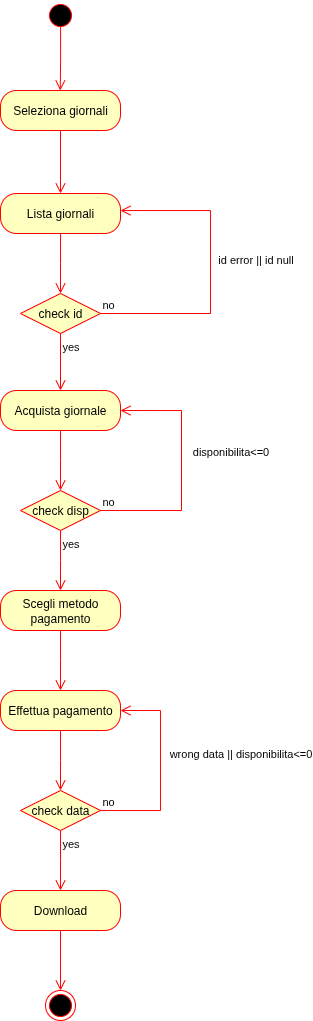

The diagram above was exported from draw.io. Its source (the exported page's mxGraphModel, read from the mxfile embedded in the PNG):
<mxGraphModel dx="821" dy="541" grid="1" gridSize="10" guides="1" tooltips="1" connect="1" arrows="1" fold="1" page="1" pageScale="1" pageWidth="1169" pageHeight="826" background="none" math="0" shadow="0">
  <root>
    <mxCell id="0" />
    <mxCell id="1" parent="0" />
    <mxCell id="KavA25BuIUJCArry6VBv-41" value="" style="ellipse;html=1;shape=startState;fillColor=#000000;strokeColor=#ff0000;" vertex="1" parent="1">
      <mxGeometry x="375" y="120" width="30" height="30" as="geometry" />
    </mxCell>
    <mxCell id="KavA25BuIUJCArry6VBv-42" value="" style="edgeStyle=orthogonalEdgeStyle;html=1;verticalAlign=bottom;endArrow=open;endSize=8;strokeColor=#ff0000;rounded=0;exitX=0.503;exitY=0.875;exitDx=0;exitDy=0;exitPerimeter=0;" edge="1" source="KavA25BuIUJCArry6VBv-41" parent="1">
      <mxGeometry relative="1" as="geometry">
        <mxPoint x="389.74" y="210" as="targetPoint" />
        <mxPoint x="389.74" y="150" as="sourcePoint" />
      </mxGeometry>
    </mxCell>
    <mxCell id="KavA25BuIUJCArry6VBv-43" value="Seleziona giornali" style="rounded=1;whiteSpace=wrap;html=1;arcSize=40;fontColor=#000000;fillColor=#ffffc0;strokeColor=#ff0000;" vertex="1" parent="1">
      <mxGeometry x="330" y="210" width="120" height="40" as="geometry" />
    </mxCell>
    <mxCell id="KavA25BuIUJCArry6VBv-44" value="" style="edgeStyle=orthogonalEdgeStyle;html=1;verticalAlign=bottom;endArrow=open;endSize=8;strokeColor=#ff0000;rounded=0;entryX=0.5;entryY=0;entryDx=0;entryDy=0;" edge="1" source="KavA25BuIUJCArry6VBv-43" parent="1" target="KavA25BuIUJCArry6VBv-45">
      <mxGeometry relative="1" as="geometry">
        <mxPoint x="390" y="310" as="targetPoint" />
      </mxGeometry>
    </mxCell>
    <mxCell id="KavA25BuIUJCArry6VBv-45" value="Lista giornali" style="rounded=1;whiteSpace=wrap;html=1;arcSize=40;fontColor=#000000;fillColor=#ffffc0;strokeColor=#ff0000;" vertex="1" parent="1">
      <mxGeometry x="330" y="313" width="120" height="40" as="geometry" />
    </mxCell>
    <mxCell id="KavA25BuIUJCArry6VBv-46" value="" style="edgeStyle=orthogonalEdgeStyle;html=1;verticalAlign=bottom;endArrow=open;endSize=8;strokeColor=#ff0000;rounded=0;" edge="1" source="KavA25BuIUJCArry6VBv-45" parent="1">
      <mxGeometry relative="1" as="geometry">
        <mxPoint x="390" y="413" as="targetPoint" />
      </mxGeometry>
    </mxCell>
    <mxCell id="KavA25BuIUJCArry6VBv-47" value="check id" style="rhombus;whiteSpace=wrap;html=1;fontColor=#000000;fillColor=#ffffc0;strokeColor=#ff0000;" vertex="1" parent="1">
      <mxGeometry x="350" y="413" width="80" height="40" as="geometry" />
    </mxCell>
    <mxCell id="KavA25BuIUJCArry6VBv-48" value="no" style="edgeStyle=orthogonalEdgeStyle;html=1;align=left;verticalAlign=bottom;endArrow=open;endSize=8;strokeColor=#ff0000;rounded=0;" edge="1" source="KavA25BuIUJCArry6VBv-47" parent="1" target="KavA25BuIUJCArry6VBv-45">
      <mxGeometry x="-1" relative="1" as="geometry">
        <mxPoint x="530" y="330" as="targetPoint" />
        <Array as="points">
          <mxPoint x="540" y="433" />
          <mxPoint x="540" y="330" />
        </Array>
      </mxGeometry>
    </mxCell>
    <mxCell id="KavA25BuIUJCArry6VBv-50" value="id error || id null" style="edgeLabel;html=1;align=center;verticalAlign=middle;resizable=0;points=[];" vertex="1" connectable="0" parent="KavA25BuIUJCArry6VBv-48">
      <mxGeometry x="0.0831" y="-2" relative="1" as="geometry">
        <mxPoint x="43" as="offset" />
      </mxGeometry>
    </mxCell>
    <mxCell id="KavA25BuIUJCArry6VBv-49" value="yes" style="edgeStyle=orthogonalEdgeStyle;html=1;align=left;verticalAlign=top;endArrow=open;endSize=8;strokeColor=#ff0000;rounded=0;entryX=0.5;entryY=0;entryDx=0;entryDy=0;" edge="1" source="KavA25BuIUJCArry6VBv-47" parent="1" target="KavA25BuIUJCArry6VBv-51">
      <mxGeometry x="-1" relative="1" as="geometry">
        <mxPoint x="390" y="513" as="targetPoint" />
      </mxGeometry>
    </mxCell>
    <mxCell id="KavA25BuIUJCArry6VBv-51" value="Acquista giornale" style="rounded=1;whiteSpace=wrap;html=1;arcSize=40;fontColor=#000000;fillColor=#ffffc0;strokeColor=#ff0000;" vertex="1" parent="1">
      <mxGeometry x="330" y="510" width="120" height="40" as="geometry" />
    </mxCell>
    <mxCell id="KavA25BuIUJCArry6VBv-52" value="" style="edgeStyle=orthogonalEdgeStyle;html=1;verticalAlign=bottom;endArrow=open;endSize=8;strokeColor=#ff0000;rounded=0;" edge="1" source="KavA25BuIUJCArry6VBv-51" parent="1">
      <mxGeometry relative="1" as="geometry">
        <mxPoint x="390" y="610" as="targetPoint" />
      </mxGeometry>
    </mxCell>
    <mxCell id="KavA25BuIUJCArry6VBv-53" value="check disp" style="rhombus;whiteSpace=wrap;html=1;fontColor=#000000;fillColor=#ffffc0;strokeColor=#ff0000;" vertex="1" parent="1">
      <mxGeometry x="350" y="610" width="80" height="40" as="geometry" />
    </mxCell>
    <mxCell id="KavA25BuIUJCArry6VBv-54" value="no" style="edgeStyle=orthogonalEdgeStyle;html=1;align=left;verticalAlign=bottom;endArrow=open;endSize=8;strokeColor=#ff0000;rounded=0;entryX=1;entryY=0.5;entryDx=0;entryDy=0;" edge="1" source="KavA25BuIUJCArry6VBv-53" parent="1" target="KavA25BuIUJCArry6VBv-51">
      <mxGeometry x="-1" relative="1" as="geometry">
        <mxPoint x="510" y="530" as="targetPoint" />
        <Array as="points">
          <mxPoint x="511" y="630" />
          <mxPoint x="511" y="530" />
        </Array>
      </mxGeometry>
    </mxCell>
    <mxCell id="KavA25BuIUJCArry6VBv-56" value="disponibilita&amp;lt;=0" style="edgeLabel;html=1;align=center;verticalAlign=middle;resizable=0;points=[];" vertex="1" connectable="0" parent="KavA25BuIUJCArry6VBv-54">
      <mxGeometry x="0.0963" y="-2" relative="1" as="geometry">
        <mxPoint x="47" y="-8" as="offset" />
      </mxGeometry>
    </mxCell>
    <mxCell id="KavA25BuIUJCArry6VBv-55" value="yes" style="edgeStyle=orthogonalEdgeStyle;html=1;align=left;verticalAlign=top;endArrow=open;endSize=8;strokeColor=#ff0000;rounded=0;" edge="1" source="KavA25BuIUJCArry6VBv-53" parent="1">
      <mxGeometry x="-1" relative="1" as="geometry">
        <mxPoint x="390" y="710" as="targetPoint" />
      </mxGeometry>
    </mxCell>
    <mxCell id="KavA25BuIUJCArry6VBv-60" value="Scegli metodo pagamento" style="rounded=1;whiteSpace=wrap;html=1;arcSize=40;fontColor=#000000;fillColor=#ffffc0;strokeColor=#ff0000;" vertex="1" parent="1">
      <mxGeometry x="330" y="710" width="120" height="40" as="geometry" />
    </mxCell>
    <mxCell id="KavA25BuIUJCArry6VBv-61" value="" style="edgeStyle=orthogonalEdgeStyle;html=1;verticalAlign=bottom;endArrow=open;endSize=8;strokeColor=#ff0000;rounded=0;" edge="1" source="KavA25BuIUJCArry6VBv-60" parent="1">
      <mxGeometry relative="1" as="geometry">
        <mxPoint x="390" y="810" as="targetPoint" />
      </mxGeometry>
    </mxCell>
    <mxCell id="KavA25BuIUJCArry6VBv-65" value="Effettua pagamento" style="rounded=1;whiteSpace=wrap;html=1;arcSize=40;fontColor=#000000;fillColor=#ffffc0;strokeColor=#ff0000;" vertex="1" parent="1">
      <mxGeometry x="330" y="810" width="120" height="40" as="geometry" />
    </mxCell>
    <mxCell id="KavA25BuIUJCArry6VBv-66" value="" style="edgeStyle=orthogonalEdgeStyle;html=1;verticalAlign=bottom;endArrow=open;endSize=8;strokeColor=#ff0000;rounded=0;" edge="1" source="KavA25BuIUJCArry6VBv-65" parent="1">
      <mxGeometry relative="1" as="geometry">
        <mxPoint x="390" y="910" as="targetPoint" />
      </mxGeometry>
    </mxCell>
    <mxCell id="KavA25BuIUJCArry6VBv-67" value="check data" style="rhombus;whiteSpace=wrap;html=1;fontColor=#000000;fillColor=#ffffc0;strokeColor=#ff0000;" vertex="1" parent="1">
      <mxGeometry x="350" y="910" width="80" height="40" as="geometry" />
    </mxCell>
    <mxCell id="KavA25BuIUJCArry6VBv-68" value="no" style="edgeStyle=orthogonalEdgeStyle;html=1;align=left;verticalAlign=bottom;endArrow=open;endSize=8;strokeColor=#ff0000;rounded=0;entryX=1;entryY=0.5;entryDx=0;entryDy=0;" edge="1" source="KavA25BuIUJCArry6VBv-67" parent="1" target="KavA25BuIUJCArry6VBv-65">
      <mxGeometry x="-1" relative="1" as="geometry">
        <mxPoint x="540" y="820" as="targetPoint" />
        <Array as="points">
          <mxPoint x="490" y="930" />
          <mxPoint x="490" y="830" />
        </Array>
      </mxGeometry>
    </mxCell>
    <mxCell id="KavA25BuIUJCArry6VBv-70" value="wrong data || disponibilita&amp;lt;=0" style="edgeLabel;html=1;align=center;verticalAlign=middle;resizable=0;points=[];" vertex="1" connectable="0" parent="KavA25BuIUJCArry6VBv-68">
      <mxGeometry x="0.1768" relative="1" as="geometry">
        <mxPoint x="80" as="offset" />
      </mxGeometry>
    </mxCell>
    <mxCell id="KavA25BuIUJCArry6VBv-69" value="yes" style="edgeStyle=orthogonalEdgeStyle;html=1;align=left;verticalAlign=top;endArrow=open;endSize=8;strokeColor=#ff0000;rounded=0;" edge="1" source="KavA25BuIUJCArry6VBv-67" parent="1">
      <mxGeometry x="-1" relative="1" as="geometry">
        <mxPoint x="390" y="1010" as="targetPoint" />
      </mxGeometry>
    </mxCell>
    <mxCell id="KavA25BuIUJCArry6VBv-71" value="Download" style="rounded=1;whiteSpace=wrap;html=1;arcSize=40;fontColor=#000000;fillColor=#ffffc0;strokeColor=#ff0000;" vertex="1" parent="1">
      <mxGeometry x="330" y="1010" width="120" height="40" as="geometry" />
    </mxCell>
    <mxCell id="KavA25BuIUJCArry6VBv-72" value="" style="edgeStyle=orthogonalEdgeStyle;html=1;verticalAlign=bottom;endArrow=open;endSize=8;strokeColor=#ff0000;rounded=0;" edge="1" source="KavA25BuIUJCArry6VBv-71" parent="1">
      <mxGeometry relative="1" as="geometry">
        <mxPoint x="390" y="1110" as="targetPoint" />
        <Array as="points">
          <mxPoint x="390" y="1110" />
        </Array>
      </mxGeometry>
    </mxCell>
    <mxCell id="KavA25BuIUJCArry6VBv-73" value="" style="ellipse;html=1;shape=endState;fillColor=#000000;strokeColor=#ff0000;" vertex="1" parent="1">
      <mxGeometry x="375" y="1110" width="30" height="30" as="geometry" />
    </mxCell>
  </root>
</mxGraphModel>